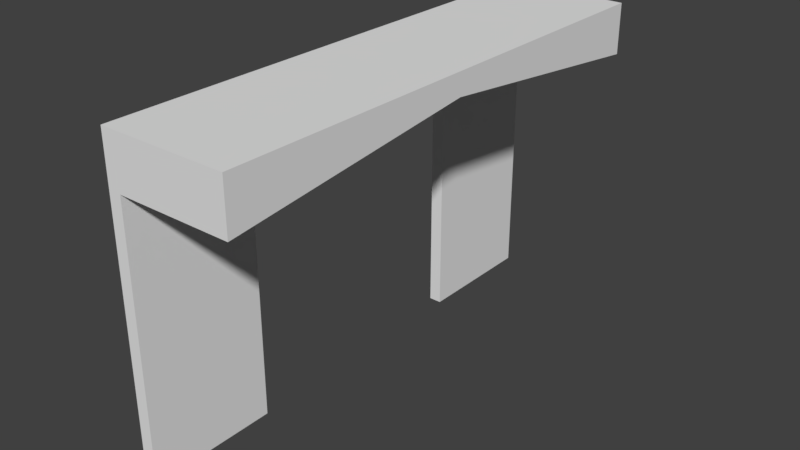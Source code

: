# Source: HallWallEntrance2x8x5.blend  (saved by Blender 2.79.0; exported with 4.5.12 LTS)
import bpy
from mathutils import Matrix  # noqa: F401  (used for matrix-valued properties, if any)

bpy.ops.wm.read_factory_settings(use_empty=True)
scene = bpy.context.scene
scene.name = 'Scene'

# ---- collections
col_collection_1 = bpy.data.collections.new('Collection 1'); scene.collection.children.link(col_collection_1)

# ---- materials (node trees are filled in below, after node groups)
mat_material = bpy.data.materials.new('Material')
mat_material.alpha_threshold = 0.0
mat_material.use_transparent_shadow = False
mat_material.roughness = 0.5
mat_material.line_color = (0.0, 0.0, 0.0, 1.0)

# ---- material node trees

# ---- world
world_world = bpy.data.worlds.new('World'); scene.world = world_world
world_world.color = (0.05088, 0.05088, 0.05088)
world_world.use_sun_shadow = False
world_world.sun_shadow_jitter_overblur = 0.0
world_world.cycles.sampling_method = 'MANUAL'

# ---- meshes
me_hallwallentrance_2x8x5 = bpy.data.meshes.new('HallWallEntrance_2x8x5')
me_hallwallentrance_2x8x5.from_pydata([(9.387e-08, -1.238e-14, -2.831e-07), (2.0, 5.0, 4.52e-07), (-1.563e-07, 5.0, -5.017e-07), (3.617e-07, -5.881e-07, -8.0), (7.803e-08, 5.0, -8.0), (2.0, 5.0, -8.0), (-1.048e-07, 4.0, -4.58e-07), (2.0, 4.2, 2.485e-07), (2.0, 4.2, -8.0), (1.364e-07, 4.0, -8.0), (2.0, 5.0, -4.0), (-2.97e-08, 5.0, -4.0), (2.0, 4.65, -4.0), (0.2, -1.238e-14, -2.831e-07), (0.2, -5.881e-07, -8.0), (0.2, 4.2, -8.0), (0.2, 4.65, -4.0), (0.2, 4.2, -1.091e-07), (0.2, -2.623e-07, -6.0), (0.2, 3.9, -6.0), (0.2, 3.9, -2.0), (0.2, -8.742e-08, -2.0), (1.474e-07, -8.742e-08, -2.0), (2.01e-07, 3.9, -2.0), (2.545e-07, 3.9, -6.0), (3.081e-07, -2.623e-07, -6.0), (0.2, 4.35, -4.0), (2.278e-07, 4.35, -4.0)], [], [(12, 10, 1, 7), (5, 4, 11, 10), (16, 15, 8, 12), (1, 2, 6, 17, 7), (6, 2, 4, 9, 3, 25, 24, 27, 23, 22, 0), (14, 3, 9, 15), (8, 5, 10, 12), (0, 13, 17, 6), (12, 7, 17, 16), (25, 3, 14, 18), (0, 22, 21, 13), (22, 23, 20, 21), (27, 24, 19, 26), (24, 25, 18, 19), (15, 16, 17, 13, 21, 20, 26, 19, 18, 14), (23, 27, 26, 20), (10, 11, 2, 1), (8, 15, 9, 4, 5)])
me_hallwallentrance_2x8x5.materials.append(mat_material)
me_hallwallentrance_2x8x5.use_remesh_preserve_volume = False
me_hallwallentrance_2x8x5.use_remesh_preserve_attributes = False
me_hallwallentrance_2x8x5.use_mirror_vertex_groups = False
me_hallwallentrance_2x8x5.update()

# ---- objects
ob_hallwallentrance_2x8x5 = bpy.data.objects.new('HallWallEntrance_2x8x5', me_hallwallentrance_2x8x5)

# ---- transforms, parenting, visibility, modifiers, constraints
ob_hallwallentrance_2x8x5.location = (-1.192e-07, 1.788e-07, 0.0)
ob_hallwallentrance_2x8x5.rotation_euler = (1.571, -0.0, 0.0)
ob_hallwallentrance_2x8x5.lock_rotations_4d = False
ob_hallwallentrance_2x8x5.empty_display_type = 'ARROWS'
ob_hallwallentrance_2x8x5.lineart.crease_threshold = 0.0

# ---- collection membership
col_collection_1.objects.link(ob_hallwallentrance_2x8x5)

# ---- scene / render settings (as saved in the file)
scene.frame_start = 1; scene.frame_end = 250; scene.frame_set(79)
scene.render.engine = 'BLENDER_EEVEE_NEXT'
scene.render.resolution_percentage = 50
scene.render.dither_intensity = 0.0
scene.cycles.use_denoising = False
scene.cycles.samples = 128
scene.cycles.sampling_pattern = 'TABULATED_SOBOL'
scene.cycles.use_adaptive_sampling = False
scene.cycles.use_light_tree = False
scene.cycles.blur_glossy = 0.0
scene.cycles.sample_clamp_indirect = 0.0
scene.view_settings.view_transform = 'Standard'
bpy.context.view_layer.update()

# ---- added for rendering (the .blend has no active camera and no usable light): camera, sun
cam_auto = bpy.data.cameras.new('AutoCamera')
cam_auto.lens = 50.0
cam_auto.sensor_width = 36.0
cam_auto.clip_end = 1000.0
ob_auto_camera = bpy.data.objects.new('AutoCamera', cam_auto)
scene.collection.objects.link(ob_auto_camera)
ob_auto_camera.location = (9.92254, -6.70705, 9.63803)
ob_auto_camera.rotation_euler = (1.09748, -7.21219e-08, 0.694738)
scene.camera = ob_auto_camera
light_auto_sun = bpy.data.lights.new('AutoSun', 'SUN')
light_auto_sun.energy = 3.0
light_auto_sun.angle = 0.0523599
ob_auto_sun = bpy.data.objects.new('AutoSun', light_auto_sun)
scene.collection.objects.link(ob_auto_sun)
ob_auto_sun.rotation_euler = (0.872665, 0.174533, 0.523599)
bpy.context.view_layer.update()
